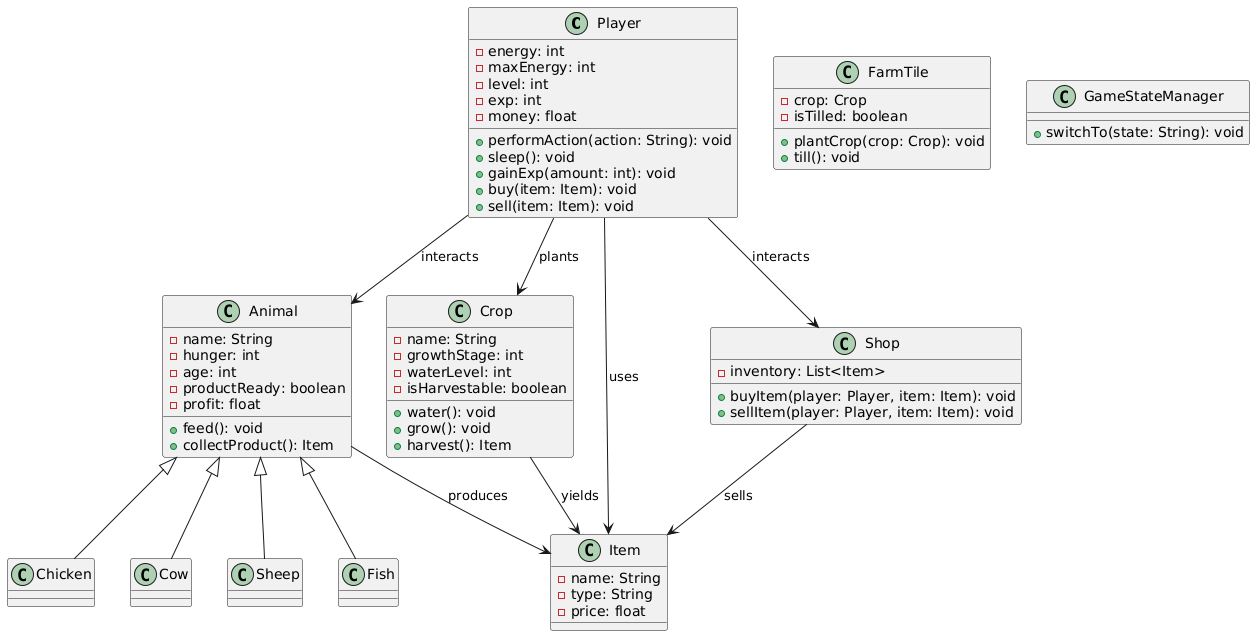

The diagram above was rendered by PlantUML. Its source (embedded in the PNG):
@startuml
class Player {
  - energy: int
  - maxEnergy: int
  - level: int
  - exp: int
  - money: float
  + performAction(action: String): void
  + sleep(): void
  + gainExp(amount: int): void
  + buy(item: Item): void
  + sell(item: Item): void
}

class Animal {
  - name: String
  - hunger: int
  - age: int
  - productReady: boolean
  - profit: float
  + feed(): void
  + collectProduct(): Item
}

class Chicken extends Animal
class Cow extends Animal
class Sheep extends Animal
class Fish extends Animal

class Crop {
  - name: String
  - growthStage: int
  - waterLevel: int
  - isHarvestable: boolean
  + water(): void
  + grow(): void
  + harvest(): Item
}

class Item {
  - name: String
  - type: String
  - price: float
}

class Shop {
  - inventory: List<Item>
  + buyItem(player: Player, item: Item): void
  + sellItem(player: Player, item: Item): void
}

class FarmTile {
  - crop: Crop
  - isTilled: boolean
  + plantCrop(crop: Crop): void
  + till(): void
}

class GameStateManager {
  + switchTo(state: String): void
}

Player --> Item : uses 
Player --> Animal : interacts 
Player --> Crop : plants 
Player --> Shop : interacts 
Animal --> Item : produces 
Crop --> Item : yields 
Shop --> Item : sells
@enduml